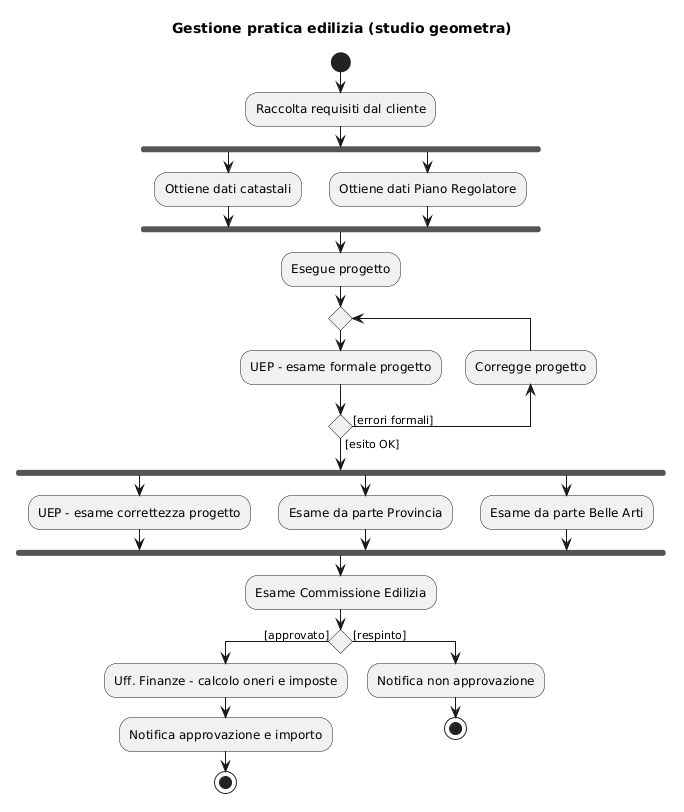

The diagram above was rendered by PlantUML. Its source (embedded in the PNG):
@startuml
title Gestione pratica edilizia (studio geometra)

start

:Raccolta requisiti dal cliente;

' --- Reperimento informazioni preliminari in parallelo ---
fork
  :Ottiene dati catastali;
fork again
  :Ottiene dati Piano Regolatore;
end fork

:Esegue progetto;

' --- Ciclo: l'UEP rinvia il progetto finche restano errori formali ---
repeat
  :UEP - esame formale progetto;
backward:Corregge progetto;
repeat while () is ([errori formali]) not ([esito OK])

' --- Pareri e verifica di merito in parallelo ---
fork
  :UEP - esame correttezza progetto;
fork again
  :Esame da parte Provincia;
fork again
  :Esame da parte Belle Arti;
end fork

:Esame Commissione Edilizia;

' --- Esito finale ---
if () then ([approvato])
  :Uff. Finanze - calcolo oneri e imposte;
  :Notifica approvazione e importo;
  stop
else ([respinto])
  :Notifica non approvazione;
  stop
endif
@enduml